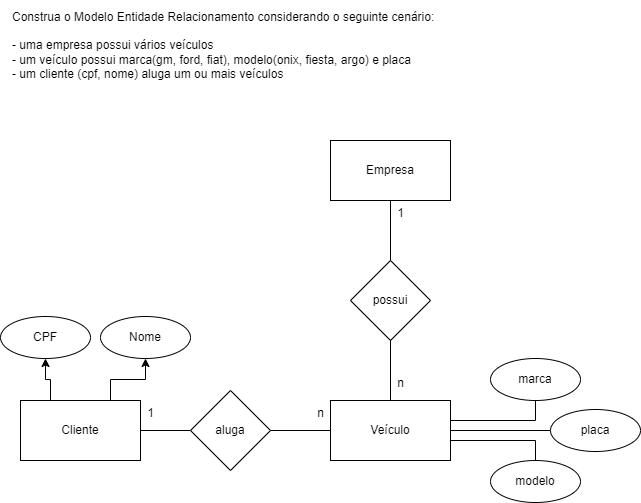

The diagram above was exported from draw.io. Its source (the exported page's mxGraphModel, read from the mxfile embedded in the PNG):
<mxGraphModel dx="1050" dy="523" grid="1" gridSize="10" guides="1" tooltips="1" connect="1" arrows="1" fold="1" page="1" pageScale="1" pageWidth="827" pageHeight="1169" math="0" shadow="0">
  <root>
    <mxCell id="0" />
    <mxCell id="1" parent="0" />
    <mxCell id="0vmJeAQGknIvvNrvBC96-1" value="&lt;div&gt;Construa o Modelo Entidade Relacionamento considerando o seguinte cenário:&lt;/div&gt;&lt;div&gt;&lt;br&gt;&lt;/div&gt;&lt;div&gt;- uma empresa possui vários veículos&lt;/div&gt;&lt;div&gt;- um veículo possui marca(gm, ford, fiat), modelo(onix, fiesta, argo) e placa&lt;/div&gt;&lt;div&gt;- um cliente (cpf, nome) aluga um ou mais veículos&lt;/div&gt;" style="text;html=1;align=left;verticalAlign=middle;resizable=0;points=[];autosize=1;strokeColor=none;fillColor=none;" vertex="1" parent="1">
      <mxGeometry x="20" y="20" width="450" height="90" as="geometry" />
    </mxCell>
    <mxCell id="0vmJeAQGknIvvNrvBC96-6" style="edgeStyle=orthogonalEdgeStyle;rounded=0;orthogonalLoop=1;jettySize=auto;html=1;endArrow=none;endFill=0;" edge="1" parent="1" source="0vmJeAQGknIvvNrvBC96-2" target="0vmJeAQGknIvvNrvBC96-3">
      <mxGeometry relative="1" as="geometry" />
    </mxCell>
    <mxCell id="0vmJeAQGknIvvNrvBC96-2" value="Empresa" style="rounded=0;whiteSpace=wrap;html=1;" vertex="1" parent="1">
      <mxGeometry x="340" y="160" width="120" height="60" as="geometry" />
    </mxCell>
    <mxCell id="0vmJeAQGknIvvNrvBC96-7" style="edgeStyle=orthogonalEdgeStyle;rounded=0;orthogonalLoop=1;jettySize=auto;html=1;endArrow=none;endFill=0;" edge="1" parent="1" source="0vmJeAQGknIvvNrvBC96-3" target="0vmJeAQGknIvvNrvBC96-5">
      <mxGeometry relative="1" as="geometry" />
    </mxCell>
    <mxCell id="0vmJeAQGknIvvNrvBC96-3" value="possui" style="rhombus;whiteSpace=wrap;html=1;" vertex="1" parent="1">
      <mxGeometry x="360" y="280" width="80" height="80" as="geometry" />
    </mxCell>
    <mxCell id="0vmJeAQGknIvvNrvBC96-13" style="edgeStyle=orthogonalEdgeStyle;rounded=0;orthogonalLoop=1;jettySize=auto;html=1;entryX=0.5;entryY=1;entryDx=0;entryDy=0;endArrow=none;endFill=0;" edge="1" parent="1" source="0vmJeAQGknIvvNrvBC96-5" target="0vmJeAQGknIvvNrvBC96-10">
      <mxGeometry relative="1" as="geometry">
        <Array as="points">
          <mxPoint x="545" y="440" />
        </Array>
      </mxGeometry>
    </mxCell>
    <mxCell id="0vmJeAQGknIvvNrvBC96-15" style="edgeStyle=orthogonalEdgeStyle;rounded=0;orthogonalLoop=1;jettySize=auto;html=1;entryX=0.5;entryY=0;entryDx=0;entryDy=0;endArrow=none;endFill=0;" edge="1" parent="1" source="0vmJeAQGknIvvNrvBC96-5" target="0vmJeAQGknIvvNrvBC96-11">
      <mxGeometry relative="1" as="geometry">
        <Array as="points">
          <mxPoint x="545" y="460" />
        </Array>
      </mxGeometry>
    </mxCell>
    <mxCell id="0vmJeAQGknIvvNrvBC96-17" style="edgeStyle=orthogonalEdgeStyle;rounded=0;orthogonalLoop=1;jettySize=auto;html=1;endArrow=none;endFill=0;" edge="1" parent="1" source="0vmJeAQGknIvvNrvBC96-5" target="0vmJeAQGknIvvNrvBC96-16">
      <mxGeometry relative="1" as="geometry" />
    </mxCell>
    <mxCell id="IbTiJgVvEuDlFhjdZb7k-6" style="edgeStyle=orthogonalEdgeStyle;rounded=0;orthogonalLoop=1;jettySize=auto;html=1;entryX=1;entryY=0.5;entryDx=0;entryDy=0;endArrow=none;endFill=0;" edge="1" parent="1" source="0vmJeAQGknIvvNrvBC96-5" target="IbTiJgVvEuDlFhjdZb7k-5">
      <mxGeometry relative="1" as="geometry" />
    </mxCell>
    <mxCell id="0vmJeAQGknIvvNrvBC96-5" value="Veículo" style="rounded=0;whiteSpace=wrap;html=1;" vertex="1" parent="1">
      <mxGeometry x="340" y="420" width="120" height="60" as="geometry" />
    </mxCell>
    <mxCell id="0vmJeAQGknIvvNrvBC96-8" value="1" style="text;html=1;align=center;verticalAlign=middle;resizable=0;points=[];autosize=1;strokeColor=none;fillColor=none;" vertex="1" parent="1">
      <mxGeometry x="395" y="218" width="30" height="30" as="geometry" />
    </mxCell>
    <mxCell id="0vmJeAQGknIvvNrvBC96-9" value="n" style="text;html=1;align=center;verticalAlign=middle;resizable=0;points=[];autosize=1;strokeColor=none;fillColor=none;" vertex="1" parent="1">
      <mxGeometry x="395" y="388" width="30" height="30" as="geometry" />
    </mxCell>
    <mxCell id="0vmJeAQGknIvvNrvBC96-10" value="marca" style="ellipse;whiteSpace=wrap;html=1;" vertex="1" parent="1">
      <mxGeometry x="500" y="378" width="90" height="42" as="geometry" />
    </mxCell>
    <mxCell id="0vmJeAQGknIvvNrvBC96-11" value="modelo" style="ellipse;whiteSpace=wrap;html=1;" vertex="1" parent="1">
      <mxGeometry x="500" y="480" width="90" height="42" as="geometry" />
    </mxCell>
    <mxCell id="0vmJeAQGknIvvNrvBC96-16" value="placa" style="ellipse;whiteSpace=wrap;html=1;" vertex="1" parent="1">
      <mxGeometry x="560" y="429" width="90" height="42" as="geometry" />
    </mxCell>
    <mxCell id="IbTiJgVvEuDlFhjdZb7k-8" style="edgeStyle=orthogonalEdgeStyle;rounded=0;orthogonalLoop=1;jettySize=auto;html=1;entryX=1;entryY=0.5;entryDx=0;entryDy=0;endArrow=none;endFill=0;" edge="1" parent="1" source="IbTiJgVvEuDlFhjdZb7k-5" target="IbTiJgVvEuDlFhjdZb7k-7">
      <mxGeometry relative="1" as="geometry" />
    </mxCell>
    <mxCell id="IbTiJgVvEuDlFhjdZb7k-5" value="aluga" style="rhombus;whiteSpace=wrap;html=1;" vertex="1" parent="1">
      <mxGeometry x="200" y="410" width="80" height="80" as="geometry" />
    </mxCell>
    <mxCell id="IbTiJgVvEuDlFhjdZb7k-12" style="edgeStyle=orthogonalEdgeStyle;rounded=0;orthogonalLoop=1;jettySize=auto;html=1;exitX=0.25;exitY=0;exitDx=0;exitDy=0;entryX=0.5;entryY=1;entryDx=0;entryDy=0;" edge="1" parent="1" source="IbTiJgVvEuDlFhjdZb7k-7" target="IbTiJgVvEuDlFhjdZb7k-9">
      <mxGeometry relative="1" as="geometry" />
    </mxCell>
    <mxCell id="IbTiJgVvEuDlFhjdZb7k-13" style="edgeStyle=orthogonalEdgeStyle;rounded=0;orthogonalLoop=1;jettySize=auto;html=1;exitX=0.75;exitY=0;exitDx=0;exitDy=0;" edge="1" parent="1" source="IbTiJgVvEuDlFhjdZb7k-7" target="IbTiJgVvEuDlFhjdZb7k-10">
      <mxGeometry relative="1" as="geometry" />
    </mxCell>
    <mxCell id="IbTiJgVvEuDlFhjdZb7k-7" value="Cliente" style="rounded=0;whiteSpace=wrap;html=1;" vertex="1" parent="1">
      <mxGeometry x="30" y="420" width="120" height="60" as="geometry" />
    </mxCell>
    <mxCell id="IbTiJgVvEuDlFhjdZb7k-9" value="CPF" style="ellipse;whiteSpace=wrap;html=1;" vertex="1" parent="1">
      <mxGeometry x="10" y="336" width="90" height="42" as="geometry" />
    </mxCell>
    <mxCell id="IbTiJgVvEuDlFhjdZb7k-10" value="Nome" style="ellipse;whiteSpace=wrap;html=1;" vertex="1" parent="1">
      <mxGeometry x="110" y="336" width="90" height="42" as="geometry" />
    </mxCell>
    <mxCell id="IbTiJgVvEuDlFhjdZb7k-14" value="n" style="text;html=1;align=center;verticalAlign=middle;resizable=0;points=[];autosize=1;strokeColor=none;fillColor=none;" vertex="1" parent="1">
      <mxGeometry x="315" y="418" width="30" height="30" as="geometry" />
    </mxCell>
    <mxCell id="IbTiJgVvEuDlFhjdZb7k-15" value="1" style="text;html=1;align=center;verticalAlign=middle;resizable=0;points=[];autosize=1;strokeColor=none;fillColor=none;" vertex="1" parent="1">
      <mxGeometry x="145" y="418" width="30" height="30" as="geometry" />
    </mxCell>
  </root>
</mxGraphModel>